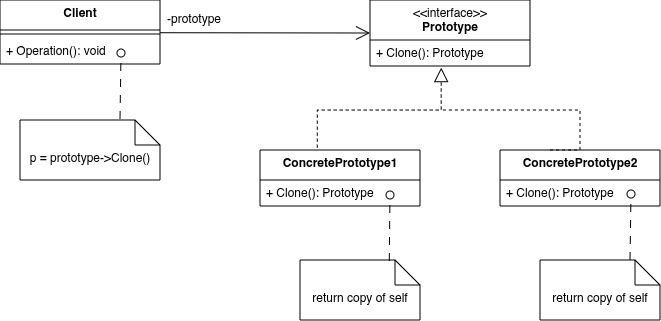

The diagram above was exported from draw.io. Its source (the exported page's mxGraphModel, read from the mxfile embedded in the PNG):
<mxGraphModel dx="498" dy="327" grid="1" gridSize="10" guides="1" tooltips="1" connect="1" arrows="1" fold="1" page="1" pageScale="1" pageWidth="1920" pageHeight="1200" math="0" shadow="0">
  <root>
    <mxCell id="0" />
    <mxCell id="1" parent="0" />
    <mxCell id="6o4QzxLHjnP2zdQbY7Ce-1" parent="1" style="swimlane;fontStyle=1;align=center;verticalAlign=top;childLayout=stackLayout;horizontal=1;startSize=40;horizontalStack=0;resizeParent=1;resizeParentMax=0;resizeLast=0;collapsible=1;marginBottom=0;whiteSpace=wrap;html=1;" value="&lt;span style=&quot;font-weight: normal;&quot;&gt;&amp;lt;&amp;lt;interface&amp;gt;&amp;gt;&lt;/span&gt;&lt;div&gt;Prototype&lt;/div&gt;" vertex="1">
      <mxGeometry height="66" width="160" x="950" y="190" as="geometry" />
    </mxCell>
    <mxCell id="6o4QzxLHjnP2zdQbY7Ce-4" parent="6o4QzxLHjnP2zdQbY7Ce-1" style="text;strokeColor=none;fillColor=none;align=left;verticalAlign=top;spacingLeft=4;spacingRight=4;overflow=hidden;rotatable=0;points=[[0,0.5],[1,0.5]];portConstraint=eastwest;whiteSpace=wrap;html=1;" value="+ Clone(): Prototype" vertex="1">
      <mxGeometry height="26" width="160" y="40" as="geometry" />
    </mxCell>
    <mxCell id="6o4QzxLHjnP2zdQbY7Ce-5" parent="1" style="swimlane;fontStyle=1;align=center;verticalAlign=top;childLayout=stackLayout;horizontal=1;startSize=30;horizontalStack=0;resizeParent=1;resizeParentMax=0;resizeLast=0;collapsible=1;marginBottom=0;whiteSpace=wrap;html=1;" value="&lt;div&gt;ConcretePrototype2&lt;/div&gt;" vertex="1">
      <mxGeometry height="56" width="160" x="1080" y="340" as="geometry" />
    </mxCell>
    <mxCell id="6o4QzxLHjnP2zdQbY7Ce-6" parent="6o4QzxLHjnP2zdQbY7Ce-5" style="text;strokeColor=none;fillColor=none;align=left;verticalAlign=top;spacingLeft=4;spacingRight=4;overflow=hidden;rotatable=0;points=[[0,0.5],[1,0.5]];portConstraint=eastwest;whiteSpace=wrap;html=1;" value="+ Clone(): Prototype" vertex="1">
      <mxGeometry height="26" width="160" y="30" as="geometry" />
    </mxCell>
    <mxCell id="6o4QzxLHjnP2zdQbY7Ce-7" parent="1" style="swimlane;fontStyle=1;align=center;verticalAlign=top;childLayout=stackLayout;horizontal=1;startSize=30;horizontalStack=0;resizeParent=1;resizeParentMax=0;resizeLast=0;collapsible=1;marginBottom=0;whiteSpace=wrap;html=1;" value="&lt;div&gt;ConcretePrototype1&lt;/div&gt;" vertex="1">
      <mxGeometry height="56" width="160" x="840" y="340" as="geometry" />
    </mxCell>
    <mxCell id="6o4QzxLHjnP2zdQbY7Ce-8" parent="6o4QzxLHjnP2zdQbY7Ce-7" style="text;strokeColor=none;fillColor=none;align=left;verticalAlign=top;spacingLeft=4;spacingRight=4;overflow=hidden;rotatable=0;points=[[0,0.5],[1,0.5]];portConstraint=eastwest;whiteSpace=wrap;html=1;" value="+ Clone(): Prototype" vertex="1">
      <mxGeometry height="26" width="160" y="30" as="geometry" />
    </mxCell>
    <mxCell id="6o4QzxLHjnP2zdQbY7Ce-9" edge="1" parent="1" source="6o4QzxLHjnP2zdQbY7Ce-7" style="endArrow=block;dashed=1;endFill=0;endSize=12;html=1;rounded=0;exitX=0.358;exitY=-0.042;exitDx=0;exitDy=0;exitPerimeter=0;entryX=0.445;entryY=1.062;entryDx=0;entryDy=0;entryPerimeter=0;edgeStyle=orthogonalEdgeStyle;" target="6o4QzxLHjnP2zdQbY7Ce-4" value="">
      <mxGeometry relative="1" width="160" as="geometry">
        <Array as="points">
          <mxPoint x="897" y="300" />
          <mxPoint x="1021" y="300" />
        </Array>
        <mxPoint x="900" y="300" as="sourcePoint" />
        <mxPoint x="1060" y="300" as="targetPoint" />
      </mxGeometry>
    </mxCell>
    <mxCell id="6o4QzxLHjnP2zdQbY7Ce-10" edge="1" parent="1" source="6o4QzxLHjnP2zdQbY7Ce-5" style="endArrow=none;dashed=1;endFill=0;endSize=12;html=1;rounded=0;edgeStyle=orthogonalEdgeStyle;exitX=0.313;exitY=0;exitDx=0;exitDy=0;exitPerimeter=0;" value="">
      <mxGeometry relative="1" width="160" as="geometry">
        <Array as="points">
          <mxPoint x="1160" y="340" />
          <mxPoint x="1160" y="300" />
        </Array>
        <mxPoint x="1130" y="330" as="sourcePoint" />
        <mxPoint x="1020" y="300" as="targetPoint" />
      </mxGeometry>
    </mxCell>
    <mxCell id="6o4QzxLHjnP2zdQbY7Ce-11" parent="1" style="shape=note2;boundedLbl=1;whiteSpace=wrap;html=1;size=25;verticalAlign=top;align=center;" value="return copy of self" vertex="1">
      <mxGeometry height="60" width="120" x="880" y="450" as="geometry" />
    </mxCell>
    <mxCell id="6o4QzxLHjnP2zdQbY7Ce-12" parent="1" style="shape=note2;boundedLbl=1;whiteSpace=wrap;html=1;size=25;verticalAlign=top;align=center;" value="return copy of self" vertex="1">
      <mxGeometry height="60" width="120" x="1120" y="450" as="geometry" />
    </mxCell>
    <mxCell id="6o4QzxLHjnP2zdQbY7Ce-13" edge="1" parent="1" source="6o4QzxLHjnP2zdQbY7Ce-11" style="html=1;verticalAlign=bottom;labelBackgroundColor=none;endArrow=oval;endFill=0;endSize=8;rounded=0;exitX=0.744;exitY=0.017;exitDx=0;exitDy=0;exitPerimeter=0;dashed=1;dashPattern=8 8;" value="">
      <mxGeometry relative="1" width="160" as="geometry">
        <mxPoint x="970" y="445.0200000000001" as="sourcePoint" />
        <mxPoint x="970" y="385" as="targetPoint" />
      </mxGeometry>
    </mxCell>
    <mxCell id="6o4QzxLHjnP2zdQbY7Ce-14" edge="1" parent="1" style="html=1;verticalAlign=bottom;labelBackgroundColor=none;endArrow=oval;endFill=0;endSize=8;rounded=0;exitX=0.744;exitY=0.017;exitDx=0;exitDy=0;exitPerimeter=0;dashed=1;dashPattern=8 8;" value="">
      <mxGeometry relative="1" width="160" as="geometry">
        <mxPoint x="1210" y="450" as="sourcePoint" />
        <mxPoint x="1211" y="384" as="targetPoint" />
      </mxGeometry>
    </mxCell>
    <mxCell id="6o4QzxLHjnP2zdQbY7Ce-15" parent="1" style="swimlane;fontStyle=1;align=center;verticalAlign=top;childLayout=stackLayout;horizontal=1;startSize=30;horizontalStack=0;resizeParent=1;resizeParentMax=0;resizeLast=0;collapsible=1;marginBottom=0;whiteSpace=wrap;html=1;" value="&lt;div&gt;Client&lt;/div&gt;" vertex="1">
      <mxGeometry height="64" width="160" x="580" y="190" as="geometry" />
    </mxCell>
    <mxCell id="6o4QzxLHjnP2zdQbY7Ce-18" parent="6o4QzxLHjnP2zdQbY7Ce-15" style="line;strokeWidth=1;fillColor=none;align=left;verticalAlign=middle;spacingTop=-1;spacingLeft=3;spacingRight=3;rotatable=0;labelPosition=right;points=[];portConstraint=eastwest;strokeColor=inherit;" value="" vertex="1">
      <mxGeometry height="8" width="160" y="30" as="geometry" />
    </mxCell>
    <mxCell id="6o4QzxLHjnP2zdQbY7Ce-16" parent="6o4QzxLHjnP2zdQbY7Ce-15" style="text;strokeColor=none;fillColor=none;align=left;verticalAlign=top;spacingLeft=4;spacingRight=4;overflow=hidden;rotatable=0;points=[[0,0.5],[1,0.5]];portConstraint=eastwest;whiteSpace=wrap;html=1;" value="+ Operation(): void" vertex="1">
      <mxGeometry height="26" width="160" y="38" as="geometry" />
    </mxCell>
    <mxCell id="6o4QzxLHjnP2zdQbY7Ce-19" edge="1" parent="1" style="endArrow=open;endFill=1;endSize=12;html=1;rounded=0;entryX=0;entryY=0.5;entryDx=0;entryDy=0;" target="6o4QzxLHjnP2zdQbY7Ce-1" value="">
      <mxGeometry relative="1" width="160" as="geometry">
        <mxPoint x="740" y="222.71" as="sourcePoint" />
        <mxPoint x="900" y="222.71" as="targetPoint" />
      </mxGeometry>
    </mxCell>
    <mxCell id="6o4QzxLHjnP2zdQbY7Ce-20" parent="1" style="text;html=1;whiteSpace=wrap;strokeColor=none;fillColor=none;align=center;verticalAlign=middle;rounded=0;" value="-prototype" vertex="1">
      <mxGeometry height="30" width="60" x="744" y="195" as="geometry" />
    </mxCell>
    <mxCell id="6o4QzxLHjnP2zdQbY7Ce-21" parent="1" style="shape=note2;boundedLbl=1;whiteSpace=wrap;html=1;size=25;verticalAlign=top;align=center;" value="p = prototype-&amp;gt;Clone()" vertex="1">
      <mxGeometry height="60" width="140" x="600" y="310" as="geometry" />
    </mxCell>
    <mxCell id="6o4QzxLHjnP2zdQbY7Ce-22" edge="1" parent="1" style="html=1;verticalAlign=bottom;labelBackgroundColor=none;endArrow=oval;endFill=0;endSize=8;rounded=0;exitX=0.744;exitY=0.017;exitDx=0;exitDy=0;exitPerimeter=0;dashed=1;dashPattern=8 8;" value="">
      <mxGeometry relative="1" width="160" as="geometry">
        <mxPoint x="700" y="309" as="sourcePoint" />
        <mxPoint x="701" y="243" as="targetPoint" />
      </mxGeometry>
    </mxCell>
  </root>
</mxGraphModel>